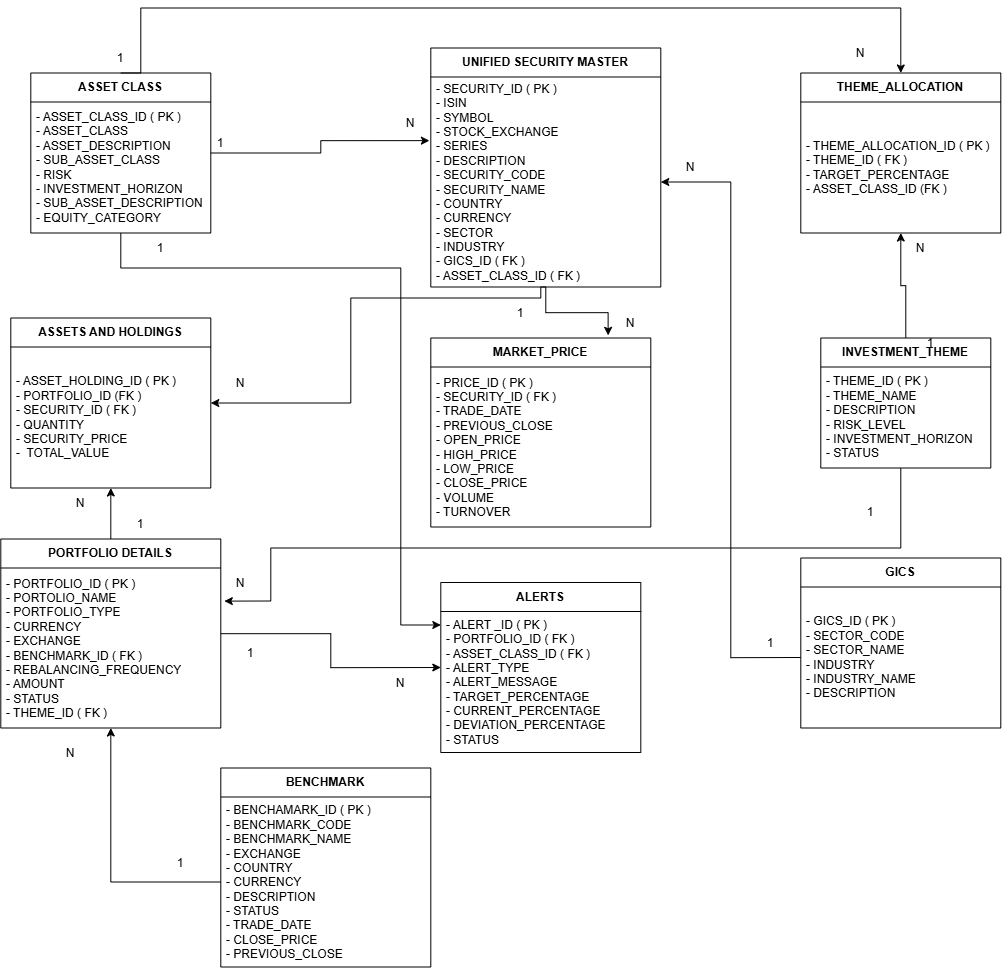

The diagram above was exported from draw.io. Its source (the exported page's mxGraphModel, read from the mxfile embedded in the PNG):
<mxGraphModel dx="2840" dy="1673" grid="1" gridSize="10" guides="1" tooltips="1" connect="1" arrows="1" fold="1" page="1" pageScale="1" pageWidth="1390" pageHeight="980" math="0" shadow="0">
  <root>
    <mxCell id="0" />
    <mxCell id="1" parent="0" />
    <mxCell id="RbzOvag0V84tEy0LYiAp-30" edge="1" parent="1" source="RbzOvag0V84tEy0LYiAp-2" style="edgeStyle=orthogonalEdgeStyle;rounded=0;orthogonalLoop=1;jettySize=auto;html=1;exitX=0.5;exitY=1;exitDx=0;exitDy=0;entryX=1;entryY=0.5;entryDx=0;entryDy=0;" target="RbzOvag0V84tEy0LYiAp-16">
      <mxGeometry relative="1" as="geometry">
        <Array as="points">
          <mxPoint x="670.09" y="300.09" />
          <mxPoint x="480.09" y="300.09" />
          <mxPoint x="480.09" y="405" />
        </Array>
      </mxGeometry>
    </mxCell>
    <mxCell id="RbzOvag0V84tEy0LYiAp-2" parent="1" style="swimlane;fontStyle=1;align=center;verticalAlign=middle;childLayout=stackLayout;horizontal=1;startSize=29;horizontalStack=0;resizeParent=1;resizeParentMax=0;resizeLast=0;collapsible=0;marginBottom=0;html=1;whiteSpace=wrap;" value="UNIFIED SECURITY MASTER" vertex="1">
      <mxGeometry height="239" width="230" x="560" y="50" as="geometry" />
    </mxCell>
    <mxCell id="RbzOvag0V84tEy0LYiAp-3" parent="RbzOvag0V84tEy0LYiAp-2" style="text;html=1;strokeColor=none;fillColor=none;align=left;verticalAlign=middle;spacingLeft=4;spacingRight=4;overflow=hidden;rotatable=0;points=[[0,0.5],[1,0.5]];portConstraint=eastwest;whiteSpace=wrap;" value="&lt;div&gt;-&amp;nbsp;&lt;span style=&quot;background-color: transparent; color: light-dark(rgb(0, 0, 0), rgb(255, 255, 255));&quot;&gt;SECURITY_ID ( PK )&amp;nbsp;&lt;/span&gt;&lt;/div&gt;&lt;div&gt;&lt;span style=&quot;background-color: transparent; color: light-dark(rgb(0, 0, 0), rgb(255, 255, 255));&quot;&gt;- ISIN&amp;nbsp;&lt;/span&gt;&lt;/div&gt;&lt;div&gt;&lt;span style=&quot;background-color: transparent; color: light-dark(rgb(0, 0, 0), rgb(255, 255, 255));&quot;&gt;- SYMBOL&lt;/span&gt;&lt;/div&gt;- STOCK_EXCHANGE&lt;div&gt;- SERIES&lt;/div&gt;&lt;div&gt;- DESCRIPTION&lt;/div&gt;&lt;div&gt;- SECURITY_CODE&lt;/div&gt;&lt;div&gt;- SECURITY_NAME&lt;/div&gt;&lt;div&gt;- COUNTRY&lt;/div&gt;&lt;div&gt;- CURRENCY&lt;/div&gt;&lt;div&gt;- SECTOR&lt;/div&gt;&lt;div&gt;- INDUSTRY&lt;/div&gt;&lt;div&gt;- GICS_ID ( FK )&lt;/div&gt;&lt;div&gt;- ASSET_CLASS_ID ( FK )&lt;/div&gt;" vertex="1">
      <mxGeometry height="210" width="230" y="29" as="geometry" />
    </mxCell>
    <mxCell id="irpQUFxtX95uoHx92y00-2" edge="1" parent="1" source="RbzOvag0V84tEy0LYiAp-6" style="edgeStyle=orthogonalEdgeStyle;rounded=0;orthogonalLoop=1;jettySize=auto;html=1;exitX=0.5;exitY=1;exitDx=0;exitDy=0;entryX=0;entryY=0.25;entryDx=0;entryDy=0;" target="RbzOvag0V84tEy0LYiAp-20">
      <mxGeometry relative="1" as="geometry">
        <Array as="points">
          <mxPoint x="250.09" y="270.09" />
          <mxPoint x="530.09" y="270.09" />
          <mxPoint x="530.09" y="627" />
        </Array>
      </mxGeometry>
    </mxCell>
    <mxCell id="RbzOvag0V84tEy0LYiAp-6" parent="1" style="swimlane;fontStyle=1;align=center;verticalAlign=middle;childLayout=stackLayout;horizontal=1;startSize=29;horizontalStack=0;resizeParent=1;resizeParentMax=0;resizeLast=0;collapsible=0;marginBottom=0;html=1;whiteSpace=wrap;" value="ASSET CLASS" vertex="1">
      <mxGeometry height="160" width="180" x="160" y="75" as="geometry" />
    </mxCell>
    <mxCell id="RbzOvag0V84tEy0LYiAp-7" parent="RbzOvag0V84tEy0LYiAp-6" style="text;html=1;strokeColor=none;fillColor=none;align=left;verticalAlign=middle;spacingLeft=4;spacingRight=4;overflow=hidden;rotatable=0;points=[[0,0.5],[1,0.5]];portConstraint=eastwest;whiteSpace=wrap;" value="- ASSET_CLASS_ID ( PK )&lt;div&gt;- ASSET_CLASS&lt;/div&gt;&lt;div&gt;- ASSET_DESCRIPTION&lt;/div&gt;&lt;div&gt;- SUB_ASSET_CLASS&lt;/div&gt;&lt;div&gt;- RISK&lt;/div&gt;&lt;div&gt;- INVESTMENT_HORIZON&lt;/div&gt;&lt;div&gt;- SUB_ASSET_DESCRIPTION&lt;/div&gt;&lt;div&gt;- EQUITY_CATEGORY&lt;/div&gt;" vertex="1">
      <mxGeometry height="131" width="180" y="29" as="geometry" />
    </mxCell>
    <mxCell id="RbzOvag0V84tEy0LYiAp-70" edge="1" parent="1" source="RbzOvag0V84tEy0LYiAp-8" style="edgeStyle=orthogonalEdgeStyle;rounded=0;orthogonalLoop=1;jettySize=auto;html=1;exitX=0.5;exitY=0;exitDx=0;exitDy=0;entryX=0.5;entryY=1;entryDx=0;entryDy=0;" target="RbzOvag0V84tEy0LYiAp-10">
      <mxGeometry relative="1" as="geometry" />
    </mxCell>
    <mxCell id="RbzOvag0V84tEy0LYiAp-8" parent="1" style="swimlane;fontStyle=1;align=center;verticalAlign=middle;childLayout=stackLayout;horizontal=1;startSize=29;horizontalStack=0;resizeParent=1;resizeParentMax=0;resizeLast=0;collapsible=0;marginBottom=0;html=1;whiteSpace=wrap;" value="INVESTMENT_THEME" vertex="1">
      <mxGeometry height="130" width="170" x="950" y="340" as="geometry" />
    </mxCell>
    <mxCell id="RbzOvag0V84tEy0LYiAp-9" parent="RbzOvag0V84tEy0LYiAp-8" style="text;html=1;strokeColor=none;fillColor=none;align=left;verticalAlign=middle;spacingLeft=4;spacingRight=4;overflow=hidden;rotatable=0;points=[[0,0.5],[1,0.5]];portConstraint=eastwest;whiteSpace=wrap;" value="&lt;div&gt;- THEME_ID ( PK )&lt;/div&gt;&lt;div&gt;- THEME_NAME&lt;/div&gt;&lt;div&gt;- DESCRIPTION&lt;/div&gt;&lt;div&gt;- RISK_LEVEL&lt;/div&gt;&lt;div&gt;- INVESTMENT_HORIZON&lt;/div&gt;&lt;div&gt;- STATUS&lt;/div&gt;" vertex="1">
      <mxGeometry height="101" width="170" y="29" as="geometry" />
    </mxCell>
    <mxCell id="RbzOvag0V84tEy0LYiAp-10" parent="1" style="swimlane;fontStyle=1;align=center;verticalAlign=middle;childLayout=stackLayout;horizontal=1;startSize=29;horizontalStack=0;resizeParent=1;resizeParentMax=0;resizeLast=0;collapsible=0;marginBottom=0;html=1;whiteSpace=wrap;" value="THEME_ALLOCATION" vertex="1">
      <mxGeometry height="160" width="200" x="930" y="75" as="geometry" />
    </mxCell>
    <mxCell id="RbzOvag0V84tEy0LYiAp-11" parent="RbzOvag0V84tEy0LYiAp-10" style="text;html=1;strokeColor=none;fillColor=none;align=left;verticalAlign=middle;spacingLeft=4;spacingRight=4;overflow=hidden;rotatable=0;points=[[0,0.5],[1,0.5]];portConstraint=eastwest;whiteSpace=wrap;" value="- THEME_ALLOCATION_ID ( PK )&lt;div&gt;- THEME_ID ( FK )&lt;/div&gt;&lt;div&gt;- TARGET_PERCENTAGE&lt;/div&gt;&lt;div&gt;- ASSET_CLASS_ID (FK )&lt;/div&gt;" vertex="1">
      <mxGeometry height="131" width="200" y="29" as="geometry" />
    </mxCell>
    <mxCell id="RbzOvag0V84tEy0LYiAp-12" parent="1" style="swimlane;fontStyle=1;align=center;verticalAlign=middle;childLayout=stackLayout;horizontal=1;startSize=29;horizontalStack=0;resizeParent=1;resizeParentMax=0;resizeLast=0;collapsible=0;marginBottom=0;html=1;whiteSpace=wrap;" value="MARKET_PRICE" vertex="1">
      <mxGeometry height="189" width="220" x="560" y="340" as="geometry" />
    </mxCell>
    <mxCell id="RbzOvag0V84tEy0LYiAp-13" parent="RbzOvag0V84tEy0LYiAp-12" style="text;html=1;strokeColor=none;fillColor=none;align=left;verticalAlign=middle;spacingLeft=4;spacingRight=4;overflow=hidden;rotatable=0;points=[[0,0.5],[1,0.5]];portConstraint=eastwest;whiteSpace=wrap;" value="&lt;div&gt;- PRICE_ID ( PK )&lt;/div&gt;&lt;div&gt;- SECURITY_ID ( FK )&lt;/div&gt;&lt;div&gt;- TRADE_DATE&lt;/div&gt;&lt;div&gt;- PREVIOUS_CLOSE&lt;/div&gt;&lt;div&gt;- OPEN_PRICE&lt;/div&gt;&lt;div&gt;- HIGH_PRICE&lt;/div&gt;&lt;div&gt;- LOW_PRICE&lt;/div&gt;&lt;div&gt;- CLOSE_PRICE&lt;/div&gt;&lt;div&gt;- VOLUME&lt;/div&gt;&lt;div&gt;- TURNOVER&lt;/div&gt;" vertex="1">
      <mxGeometry height="160" width="220" y="29" as="geometry" />
    </mxCell>
    <mxCell id="RbzOvag0V84tEy0LYiAp-46" edge="1" parent="1" source="RbzOvag0V84tEy0LYiAp-14" style="edgeStyle=orthogonalEdgeStyle;rounded=0;orthogonalLoop=1;jettySize=auto;html=1;exitX=0.5;exitY=0;exitDx=0;exitDy=0;entryX=0.5;entryY=1;entryDx=0;entryDy=0;" target="RbzOvag0V84tEy0LYiAp-16">
      <mxGeometry relative="1" as="geometry" />
    </mxCell>
    <mxCell id="RbzOvag0V84tEy0LYiAp-51" edge="1" parent="1" source="RbzOvag0V84tEy0LYiAp-14" style="edgeStyle=orthogonalEdgeStyle;rounded=0;orthogonalLoop=1;jettySize=auto;html=1;entryX=0;entryY=0.5;entryDx=0;entryDy=0;" target="RbzOvag0V84tEy0LYiAp-20">
      <mxGeometry relative="1" as="geometry" />
    </mxCell>
    <mxCell id="RbzOvag0V84tEy0LYiAp-14" parent="1" style="swimlane;fontStyle=1;align=center;verticalAlign=middle;childLayout=stackLayout;horizontal=1;startSize=29;horizontalStack=0;resizeParent=1;resizeParentMax=0;resizeLast=0;collapsible=0;marginBottom=0;html=1;whiteSpace=wrap;" value="PORTFOLIO DETAILS" vertex="1">
      <mxGeometry height="189" width="220" x="130" y="541" as="geometry" />
    </mxCell>
    <mxCell id="RbzOvag0V84tEy0LYiAp-15" parent="RbzOvag0V84tEy0LYiAp-14" style="text;html=1;strokeColor=none;fillColor=none;align=left;verticalAlign=middle;spacingLeft=4;spacingRight=4;overflow=hidden;rotatable=0;points=[[0,0.5],[1,0.5]];portConstraint=eastwest;whiteSpace=wrap;" value="&lt;div&gt;- PORTFOLIO_ID ( PK )&lt;/div&gt;&lt;div&gt;- PORTOLIO_NAME&lt;/div&gt;&lt;div&gt;- PORTFOLIO_TYPE&lt;/div&gt;&lt;div&gt;- CURRENCY&lt;/div&gt;&lt;div&gt;- EXCHANGE&lt;/div&gt;&lt;div&gt;- BENCHMARK_ID ( FK )&lt;/div&gt;&lt;div&gt;- REBALANCING_FREQUENCY&lt;/div&gt;&lt;div&gt;- AMOUNT&lt;/div&gt;&lt;div&gt;- STATUS&lt;/div&gt;&lt;div&gt;- THEME_ID ( FK )&lt;/div&gt;" vertex="1">
      <mxGeometry height="160" width="220" y="29" as="geometry" />
    </mxCell>
    <mxCell id="RbzOvag0V84tEy0LYiAp-16" parent="1" style="swimlane;fontStyle=1;align=center;verticalAlign=middle;childLayout=stackLayout;horizontal=1;startSize=29;horizontalStack=0;resizeParent=1;resizeParentMax=0;resizeLast=0;collapsible=0;marginBottom=0;html=1;whiteSpace=wrap;" value="ASSETS AND HOLDINGS" vertex="1">
      <mxGeometry height="170" width="200" x="140" y="320" as="geometry" />
    </mxCell>
    <mxCell id="RbzOvag0V84tEy0LYiAp-17" parent="RbzOvag0V84tEy0LYiAp-16" style="text;html=1;strokeColor=none;fillColor=none;align=left;verticalAlign=middle;spacingLeft=4;spacingRight=4;overflow=hidden;rotatable=0;points=[[0,0.5],[1,0.5]];portConstraint=eastwest;whiteSpace=wrap;" value="&lt;div&gt;- ASSET_HOLDING_ID ( PK )&lt;/div&gt;&lt;div&gt;- PORTFOLIO_ID (FK )&lt;/div&gt;&lt;div&gt;- SECURITY_ID ( FK )&lt;/div&gt;&lt;div&gt;- QUANTITY&lt;/div&gt;&lt;div&gt;&lt;span style=&quot;background-color: transparent; color: light-dark(rgb(0, 0, 0), rgb(255, 255, 255));&quot;&gt;- SECURITY_PRICE&lt;/span&gt;&lt;/div&gt;&lt;div&gt;&lt;span style=&quot;background-color: transparent; color: light-dark(rgb(0, 0, 0), rgb(255, 255, 255));&quot;&gt;-&amp;nbsp; TOTAL_VALUE&lt;/span&gt;&lt;/div&gt;" vertex="1">
      <mxGeometry height="141" width="200" y="29" as="geometry" />
    </mxCell>
    <mxCell id="RbzOvag0V84tEy0LYiAp-20" parent="1" style="swimlane;fontStyle=1;align=center;verticalAlign=middle;childLayout=stackLayout;horizontal=1;startSize=29;horizontalStack=0;resizeParent=1;resizeParentMax=0;resizeLast=0;collapsible=0;marginBottom=0;html=1;whiteSpace=wrap;" value="ALERTS" vertex="1">
      <mxGeometry height="170" width="200" x="570" y="584.5" as="geometry" />
    </mxCell>
    <mxCell id="RbzOvag0V84tEy0LYiAp-21" parent="RbzOvag0V84tEy0LYiAp-20" style="text;html=1;strokeColor=none;fillColor=none;align=left;verticalAlign=middle;spacingLeft=4;spacingRight=4;overflow=hidden;rotatable=0;points=[[0,0.5],[1,0.5]];portConstraint=eastwest;whiteSpace=wrap;" value="- ALERT _ID ( PK )&lt;div&gt;- PORTFOLIO_ID ( FK )&lt;/div&gt;&lt;div&gt;- ASSET_CLASS_ID ( FK )&lt;/div&gt;&lt;div&gt;- ALERT_TYPE&lt;/div&gt;&lt;div&gt;- ALERT_MESSAGE&lt;/div&gt;&lt;div&gt;- TARGET_PERCENTAGE&lt;/div&gt;&lt;div&gt;- CURRENT_PERCENTAGE&lt;/div&gt;&lt;div&gt;- DEVIATION_PERCENTAGE&lt;/div&gt;&lt;div&gt;- STATUS&lt;/div&gt;" vertex="1">
      <mxGeometry height="141" width="200" y="29" as="geometry" />
    </mxCell>
    <mxCell id="RbzOvag0V84tEy0LYiAp-37" parent="1" style="swimlane;fontStyle=1;align=center;verticalAlign=middle;childLayout=stackLayout;horizontal=1;startSize=29;horizontalStack=0;resizeParent=1;resizeParentMax=0;resizeLast=0;collapsible=0;marginBottom=0;html=1;whiteSpace=wrap;" value="GICS" vertex="1">
      <mxGeometry height="170" width="200" x="930" y="560" as="geometry" />
    </mxCell>
    <mxCell id="RbzOvag0V84tEy0LYiAp-38" parent="RbzOvag0V84tEy0LYiAp-37" style="text;html=1;strokeColor=none;fillColor=none;align=left;verticalAlign=middle;spacingLeft=4;spacingRight=4;overflow=hidden;rotatable=0;points=[[0,0.5],[1,0.5]];portConstraint=eastwest;whiteSpace=wrap;" value="&lt;div&gt;- GICS_ID ( PK )&lt;/div&gt;&lt;div&gt;- SECTOR_CODE&lt;/div&gt;&lt;div&gt;- SECTOR_NAME&lt;/div&gt;&lt;div&gt;- INDUSTRY&lt;/div&gt;&lt;div&gt;- INDUSTRY_NAME&lt;/div&gt;&lt;div&gt;- DESCRIPTION&lt;/div&gt;" vertex="1">
      <mxGeometry height="141" width="200" y="29" as="geometry" />
    </mxCell>
    <mxCell id="RbzOvag0V84tEy0LYiAp-39" edge="1" parent="1" source="RbzOvag0V84tEy0LYiAp-38" style="edgeStyle=orthogonalEdgeStyle;rounded=0;orthogonalLoop=1;jettySize=auto;html=1;exitX=0;exitY=0.5;exitDx=0;exitDy=0;entryX=1;entryY=0.5;entryDx=0;entryDy=0;" target="RbzOvag0V84tEy0LYiAp-3">
      <mxGeometry relative="1" as="geometry" />
    </mxCell>
    <mxCell id="RbzOvag0V84tEy0LYiAp-40" parent="1" style="swimlane;fontStyle=1;align=center;verticalAlign=middle;childLayout=stackLayout;horizontal=1;startSize=29;horizontalStack=0;resizeParent=1;resizeParentMax=0;resizeLast=0;collapsible=0;marginBottom=0;html=1;whiteSpace=wrap;" value="BENCHMARK" vertex="1">
      <mxGeometry height="199" width="210" x="350" y="770" as="geometry" />
    </mxCell>
    <mxCell id="RbzOvag0V84tEy0LYiAp-41" parent="RbzOvag0V84tEy0LYiAp-40" style="text;html=1;strokeColor=none;fillColor=none;align=left;verticalAlign=middle;spacingLeft=4;spacingRight=4;overflow=hidden;rotatable=0;points=[[0,0.5],[1,0.5]];portConstraint=eastwest;whiteSpace=wrap;" value="&lt;div&gt;- BENCHAMARK_ID ( PK )&lt;/div&gt;&lt;div&gt;- BENCHMARK_CODE&lt;/div&gt;&lt;div&gt;- BENCHMARK_NAME&lt;/div&gt;&lt;div&gt;- EXCHANGE&lt;/div&gt;&lt;div&gt;- COUNTRY&lt;/div&gt;&lt;div&gt;- CURRENCY&lt;/div&gt;&lt;div&gt;- DESCRIPTION&lt;/div&gt;&lt;div&gt;- STATUS&lt;/div&gt;&lt;div&gt;- TRADE_DATE&lt;/div&gt;&lt;div&gt;- CLOSE_PRICE&lt;/div&gt;&lt;div&gt;- PREVIOUS_CLOSE&lt;/div&gt;" vertex="1">
      <mxGeometry height="170" width="210" y="29" as="geometry" />
    </mxCell>
    <mxCell id="RbzOvag0V84tEy0LYiAp-43" edge="1" parent="1" source="RbzOvag0V84tEy0LYiAp-41" style="edgeStyle=orthogonalEdgeStyle;rounded=0;orthogonalLoop=1;jettySize=auto;html=1;exitX=0;exitY=0.5;exitDx=0;exitDy=0;entryX=0.5;entryY=1;entryDx=0;entryDy=0;" target="RbzOvag0V84tEy0LYiAp-14">
      <mxGeometry relative="1" as="geometry" />
    </mxCell>
    <mxCell id="RbzOvag0V84tEy0LYiAp-49" edge="1" parent="1" source="RbzOvag0V84tEy0LYiAp-6" style="edgeStyle=orthogonalEdgeStyle;rounded=0;orthogonalLoop=1;jettySize=auto;html=1;exitX=1;exitY=0.5;exitDx=0;exitDy=0;entryX=-0.006;entryY=0.303;entryDx=0;entryDy=0;entryPerimeter=0;" target="RbzOvag0V84tEy0LYiAp-3">
      <mxGeometry relative="1" as="geometry" />
    </mxCell>
    <mxCell id="RbzOvag0V84tEy0LYiAp-50" edge="1" parent="1" source="RbzOvag0V84tEy0LYiAp-8" style="edgeStyle=orthogonalEdgeStyle;rounded=0;orthogonalLoop=1;jettySize=auto;html=1;entryX=1.016;entryY=0.207;entryDx=0;entryDy=0;entryPerimeter=0;" target="RbzOvag0V84tEy0LYiAp-15">
      <mxGeometry relative="1" as="geometry">
        <Array as="points">
          <mxPoint x="1030.08" y="550" />
          <mxPoint x="400.08" y="550" />
          <mxPoint x="400.08" y="603.08" />
        </Array>
      </mxGeometry>
    </mxCell>
    <mxCell id="RbzOvag0V84tEy0LYiAp-52" parent="1" style="text;html=1;whiteSpace=wrap;strokeColor=none;fillColor=none;align=center;verticalAlign=middle;rounded=0;" value="1" vertex="1">
      <mxGeometry height="30" width="60" x="320" y="130" as="geometry" />
    </mxCell>
    <mxCell id="RbzOvag0V84tEy0LYiAp-53" edge="1" parent="1" source="RbzOvag0V84tEy0LYiAp-52" style="edgeStyle=orthogonalEdgeStyle;rounded=0;orthogonalLoop=1;jettySize=auto;html=1;innerLoopWaypoints=1;exitX=0.5;exitY=1;exitDx=0;exitDy=0;" target="RbzOvag0V84tEy0LYiAp-52">
      <mxGeometry relative="1" as="geometry" />
    </mxCell>
    <mxCell id="RbzOvag0V84tEy0LYiAp-54" parent="1" style="text;html=1;whiteSpace=wrap;strokeColor=none;fillColor=none;align=center;verticalAlign=middle;rounded=0;" value="N" vertex="1">
      <mxGeometry height="30" width="60" x="510" y="110" as="geometry" />
    </mxCell>
    <mxCell id="RbzOvag0V84tEy0LYiAp-56" parent="1" style="text;html=1;whiteSpace=wrap;strokeColor=none;fillColor=none;align=center;verticalAlign=middle;rounded=0;" value="N" vertex="1">
      <mxGeometry height="30" width="60" x="790" y="154.5" as="geometry" />
    </mxCell>
    <mxCell id="RbzOvag0V84tEy0LYiAp-57" parent="1" style="text;html=1;whiteSpace=wrap;strokeColor=none;fillColor=none;align=center;verticalAlign=middle;rounded=0;" value="1" vertex="1">
      <mxGeometry height="30" width="60" x="870" y="630" as="geometry" />
    </mxCell>
    <mxCell id="RbzOvag0V84tEy0LYiAp-62" parent="1" style="text;html=1;whiteSpace=wrap;strokeColor=none;fillColor=none;align=center;verticalAlign=middle;rounded=0;" value="N" vertex="1">
      <mxGeometry height="30" width="60" x="340" y="370" as="geometry" />
    </mxCell>
    <mxCell id="RbzOvag0V84tEy0LYiAp-63" parent="1" style="text;html=1;whiteSpace=wrap;strokeColor=none;fillColor=none;align=center;verticalAlign=middle;rounded=0;" value="1" vertex="1">
      <mxGeometry height="30" width="60" x="620" y="300" as="geometry" />
    </mxCell>
    <mxCell id="RbzOvag0V84tEy0LYiAp-64" parent="1" style="text;html=1;whiteSpace=wrap;strokeColor=none;fillColor=none;align=center;verticalAlign=middle;rounded=0;" value="1" vertex="1">
      <mxGeometry height="30" width="60" x="240" y="511" as="geometry" />
    </mxCell>
    <mxCell id="RbzOvag0V84tEy0LYiAp-67" parent="1" style="text;html=1;whiteSpace=wrap;strokeColor=none;fillColor=none;align=center;verticalAlign=middle;rounded=0;" value="N" vertex="1">
      <mxGeometry height="30" width="60" x="180" y="490" as="geometry" />
    </mxCell>
    <mxCell id="RbzOvag0V84tEy0LYiAp-71" parent="1" style="text;html=1;whiteSpace=wrap;strokeColor=none;fillColor=none;align=center;verticalAlign=middle;rounded=0;" value="N" vertex="1">
      <mxGeometry height="30" width="60" x="1020" y="235" as="geometry" />
    </mxCell>
    <mxCell id="RbzOvag0V84tEy0LYiAp-72" parent="1" style="text;html=1;whiteSpace=wrap;strokeColor=none;fillColor=none;align=center;verticalAlign=middle;rounded=0;" value="1" vertex="1">
      <mxGeometry height="30" width="60" x="1030" y="330" as="geometry" />
    </mxCell>
    <mxCell id="irpQUFxtX95uoHx92y00-4" edge="1" parent="1" source="RbzOvag0V84tEy0LYiAp-73" style="edgeStyle=orthogonalEdgeStyle;rounded=0;orthogonalLoop=1;jettySize=auto;html=1;exitX=0.5;exitY=1;exitDx=0;exitDy=0;" target="RbzOvag0V84tEy0LYiAp-10">
      <mxGeometry relative="1" as="geometry">
        <Array as="points">
          <mxPoint x="270" y="10.06" />
          <mxPoint x="1030" y="10.06" />
        </Array>
      </mxGeometry>
    </mxCell>
    <mxCell id="RbzOvag0V84tEy0LYiAp-73" parent="1" style="text;html=1;whiteSpace=wrap;strokeColor=none;fillColor=none;align=center;verticalAlign=middle;rounded=0;" value="1" vertex="1">
      <mxGeometry height="30" width="60" x="220" y="45" as="geometry" />
    </mxCell>
    <mxCell id="RbzOvag0V84tEy0LYiAp-75" parent="1" style="text;html=1;whiteSpace=wrap;strokeColor=none;fillColor=none;align=center;verticalAlign=middle;rounded=0;" value="N" vertex="1">
      <mxGeometry height="30" width="60" x="340" y="570" as="geometry" />
    </mxCell>
    <mxCell id="RbzOvag0V84tEy0LYiAp-76" parent="1" style="text;html=1;whiteSpace=wrap;strokeColor=none;fillColor=none;align=center;verticalAlign=middle;rounded=0;" value="1" vertex="1">
      <mxGeometry height="30" width="60" x="970" y="499" as="geometry" />
    </mxCell>
    <mxCell id="RbzOvag0V84tEy0LYiAp-77" parent="1" style="text;html=1;whiteSpace=wrap;strokeColor=none;fillColor=none;align=center;verticalAlign=middle;rounded=0;" value="1" vertex="1">
      <mxGeometry height="30" width="60" x="280" y="850" as="geometry" />
    </mxCell>
    <mxCell id="RbzOvag0V84tEy0LYiAp-78" parent="1" style="text;html=1;whiteSpace=wrap;strokeColor=none;fillColor=none;align=center;verticalAlign=middle;rounded=0;" value="N" vertex="1">
      <mxGeometry height="30" width="60" x="170" y="740" as="geometry" />
    </mxCell>
    <mxCell id="RbzOvag0V84tEy0LYiAp-79" parent="1" style="text;html=1;whiteSpace=wrap;strokeColor=none;fillColor=none;align=center;verticalAlign=middle;rounded=0;" value="N" vertex="1">
      <mxGeometry height="30" width="60" x="500" y="670" as="geometry" />
    </mxCell>
    <mxCell id="RbzOvag0V84tEy0LYiAp-80" parent="1" style="text;html=1;whiteSpace=wrap;strokeColor=none;fillColor=none;align=center;verticalAlign=middle;rounded=0;" value="1" vertex="1">
      <mxGeometry height="30" width="60" x="350" y="640" as="geometry" />
    </mxCell>
    <mxCell id="irpQUFxtX95uoHx92y00-1" edge="1" parent="1" source="RbzOvag0V84tEy0LYiAp-2" style="edgeStyle=orthogonalEdgeStyle;rounded=0;orthogonalLoop=1;jettySize=auto;html=1;exitX=0.5;exitY=1;exitDx=0;exitDy=0;entryX=0.806;entryY=-0.014;entryDx=0;entryDy=0;entryPerimeter=0;" target="RbzOvag0V84tEy0LYiAp-12">
      <mxGeometry relative="1" as="geometry" />
    </mxCell>
    <mxCell id="irpQUFxtX95uoHx92y00-3" parent="1" style="text;html=1;whiteSpace=wrap;strokeColor=none;fillColor=none;align=center;verticalAlign=middle;rounded=0;" value="1" vertex="1">
      <mxGeometry height="30" width="60" x="260" y="235" as="geometry" />
    </mxCell>
    <mxCell id="irpQUFxtX95uoHx92y00-5" parent="1" style="text;html=1;whiteSpace=wrap;strokeColor=none;fillColor=none;align=center;verticalAlign=middle;rounded=0;" value="N" vertex="1">
      <mxGeometry height="30" width="60" x="960" y="40" as="geometry" />
    </mxCell>
    <mxCell id="irpQUFxtX95uoHx92y00-6" parent="1" style="text;html=1;whiteSpace=wrap;strokeColor=none;fillColor=none;align=center;verticalAlign=middle;rounded=0;" value="N" vertex="1">
      <mxGeometry height="30" width="60" x="730" y="310" as="geometry" />
    </mxCell>
  </root>
</mxGraphModel>